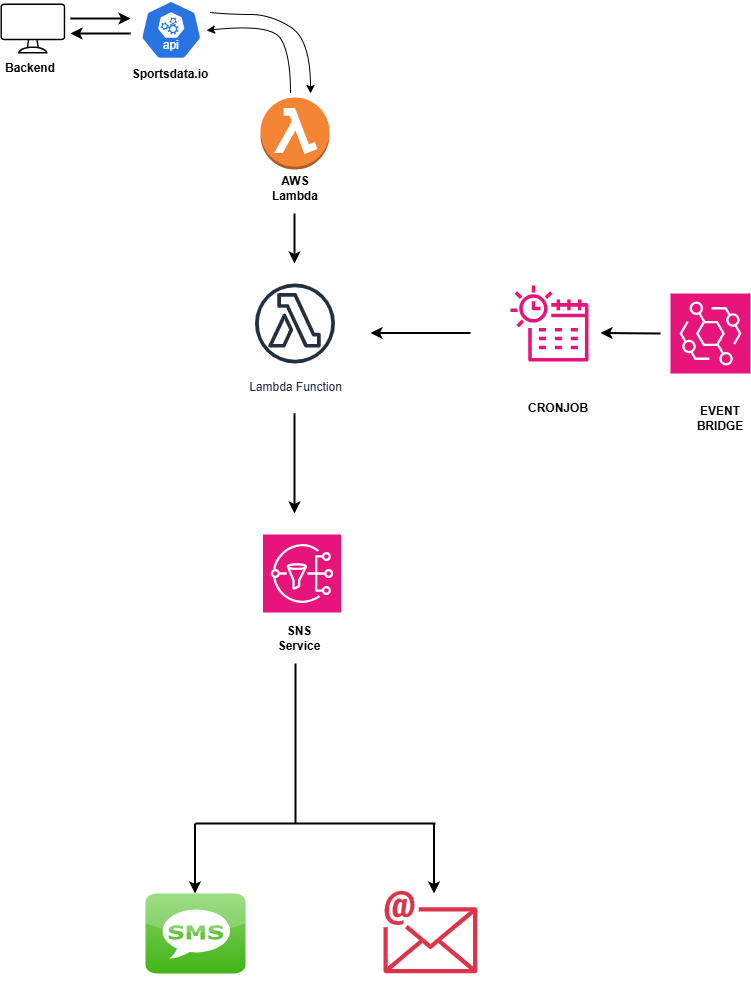

The diagram above was exported from draw.io. Its source (the exported page's mxGraphModel, read from the mxfile embedded in the PNG):
<mxGraphModel dx="1426" dy="781" grid="1" gridSize="10" guides="1" tooltips="1" connect="1" arrows="1" fold="1" page="1" pageScale="1" pageWidth="850" pageHeight="1100" math="0" shadow="0">
  <root>
    <mxCell id="0" />
    <mxCell id="1" parent="0" />
    <mxCell id="fe16WaD-jjk14iD_aymW-2" value="" style="sketch=0;verticalLabelPosition=bottom;sketch=0;aspect=fixed;html=1;verticalAlign=top;strokeColor=none;fillColor=#000000;align=center;outlineConnect=0;pointerEvents=1;shape=mxgraph.citrix2.desktop;" vertex="1" parent="1">
      <mxGeometry x="40" y="30" width="64.67" height="50" as="geometry" />
    </mxCell>
    <mxCell id="fe16WaD-jjk14iD_aymW-4" value="" style="outlineConnect=0;dashed=0;verticalLabelPosition=bottom;verticalAlign=top;align=center;html=1;shape=mxgraph.aws3.lambda_function;fillColor=#F58534;gradientColor=none;" vertex="1" parent="1">
      <mxGeometry x="300" y="124" width="69" height="72" as="geometry" />
    </mxCell>
    <mxCell id="fe16WaD-jjk14iD_aymW-5" value="Lambda Function" style="sketch=0;outlineConnect=0;fontColor=#232F3E;gradientColor=none;strokeColor=#232F3E;fillColor=#ffffff;dashed=0;verticalLabelPosition=bottom;verticalAlign=top;align=center;html=1;fontSize=12;fontStyle=0;aspect=fixed;shape=mxgraph.aws4.resourceIcon;resIcon=mxgraph.aws4.lambda_function;" vertex="1" parent="1">
      <mxGeometry x="284.5" y="300" width="100" height="100" as="geometry" />
    </mxCell>
    <mxCell id="fe16WaD-jjk14iD_aymW-6" value="" style="sketch=0;points=[[0,0,0],[0.25,0,0],[0.5,0,0],[0.75,0,0],[1,0,0],[0,1,0],[0.25,1,0],[0.5,1,0],[0.75,1,0],[1,1,0],[0,0.25,0],[0,0.5,0],[0,0.75,0],[1,0.25,0],[1,0.5,0],[1,0.75,0]];outlineConnect=0;fontColor=#232F3E;fillColor=#E7157B;strokeColor=#ffffff;dashed=0;verticalLabelPosition=bottom;verticalAlign=top;align=center;html=1;fontSize=12;fontStyle=0;aspect=fixed;shape=mxgraph.aws4.resourceIcon;resIcon=mxgraph.aws4.eventbridge;" vertex="1" parent="1">
      <mxGeometry x="710" y="320" width="80" height="80" as="geometry" />
    </mxCell>
    <mxCell id="fe16WaD-jjk14iD_aymW-7" value="" style="sketch=0;outlineConnect=0;fontColor=#232F3E;gradientColor=none;fillColor=#E7157B;strokeColor=none;dashed=0;verticalLabelPosition=bottom;verticalAlign=top;align=center;html=1;fontSize=12;fontStyle=0;aspect=fixed;pointerEvents=1;shape=mxgraph.aws4.eventbridge_scheduler;" vertex="1" parent="1">
      <mxGeometry x="550" y="311" width="78" height="78" as="geometry" />
    </mxCell>
    <mxCell id="fe16WaD-jjk14iD_aymW-8" value="" style="sketch=0;points=[[0,0,0],[0.25,0,0],[0.5,0,0],[0.75,0,0],[1,0,0],[0,1,0],[0.25,1,0],[0.5,1,0],[0.75,1,0],[1,1,0],[0,0.25,0],[0,0.5,0],[0,0.75,0],[1,0.25,0],[1,0.5,0],[1,0.75,0]];outlineConnect=0;fontColor=#232F3E;fillColor=#E7157B;strokeColor=#ffffff;dashed=0;verticalLabelPosition=bottom;verticalAlign=top;align=center;html=1;fontSize=12;fontStyle=0;aspect=fixed;shape=mxgraph.aws4.resourceIcon;resIcon=mxgraph.aws4.sns;" vertex="1" parent="1">
      <mxGeometry x="302.5" y="561" width="78" height="78" as="geometry" />
    </mxCell>
    <mxCell id="fe16WaD-jjk14iD_aymW-11" value="" style="aspect=fixed;sketch=0;html=1;dashed=0;whitespace=wrap;verticalLabelPosition=bottom;verticalAlign=top;fillColor=#2875E2;strokeColor=#ffffff;points=[[0.005,0.63,0],[0.1,0.2,0],[0.9,0.2,0],[0.5,0,0],[0.995,0.63,0],[0.72,0.99,0],[0.5,1,0],[0.28,0.99,0]];shape=mxgraph.kubernetes.icon2;kubernetesLabel=1;prIcon=api" vertex="1" parent="1">
      <mxGeometry x="180" y="27" width="61.46" height="59" as="geometry" />
    </mxCell>
    <mxCell id="fe16WaD-jjk14iD_aymW-12" value="" style="endArrow=classic;html=1;rounded=0;strokeWidth=2;" edge="1" parent="1">
      <mxGeometry width="50" height="50" relative="1" as="geometry">
        <mxPoint x="110" y="45" as="sourcePoint" />
        <mxPoint x="170" y="45" as="targetPoint" />
      </mxGeometry>
    </mxCell>
    <mxCell id="fe16WaD-jjk14iD_aymW-13" value="" style="endArrow=classic;html=1;rounded=0;strokeWidth=2;" edge="1" parent="1">
      <mxGeometry width="50" height="50" relative="1" as="geometry">
        <mxPoint x="170" y="60" as="sourcePoint" />
        <mxPoint x="110" y="60" as="targetPoint" />
      </mxGeometry>
    </mxCell>
    <mxCell id="fe16WaD-jjk14iD_aymW-14" value="&lt;b&gt;Backend&lt;/b&gt;" style="text;html=1;align=center;verticalAlign=middle;whiteSpace=wrap;rounded=0;" vertex="1" parent="1">
      <mxGeometry x="40" y="80" width="60" height="30" as="geometry" />
    </mxCell>
    <mxCell id="fe16WaD-jjk14iD_aymW-15" value="&lt;b&gt;Sportsdata.io&lt;/b&gt;" style="text;html=1;align=center;verticalAlign=middle;whiteSpace=wrap;rounded=0;" vertex="1" parent="1">
      <mxGeometry x="180" y="86" width="60" height="30" as="geometry" />
    </mxCell>
    <mxCell id="fe16WaD-jjk14iD_aymW-16" value="&lt;b&gt;AWS Lambda&lt;/b&gt;" style="text;html=1;align=center;verticalAlign=middle;whiteSpace=wrap;rounded=0;" vertex="1" parent="1">
      <mxGeometry x="304.5" y="200" width="60" height="30" as="geometry" />
    </mxCell>
    <mxCell id="fe16WaD-jjk14iD_aymW-17" value="&lt;b&gt;SNS Service&lt;/b&gt;" style="text;html=1;align=center;verticalAlign=middle;whiteSpace=wrap;rounded=0;" vertex="1" parent="1">
      <mxGeometry x="308.5" y="650" width="60" height="30" as="geometry" />
    </mxCell>
    <mxCell id="fe16WaD-jjk14iD_aymW-18" value="&lt;b&gt;CRONJOB&lt;/b&gt;" style="text;html=1;align=center;verticalAlign=middle;whiteSpace=wrap;rounded=0;" vertex="1" parent="1">
      <mxGeometry x="568" y="420" width="60" height="30" as="geometry" />
    </mxCell>
    <mxCell id="fe16WaD-jjk14iD_aymW-19" value="&lt;b&gt;EVENT BRIDGE&lt;/b&gt;" style="text;html=1;align=center;verticalAlign=middle;whiteSpace=wrap;rounded=0;" vertex="1" parent="1">
      <mxGeometry x="730" y="430" width="60" height="30" as="geometry" />
    </mxCell>
    <mxCell id="fe16WaD-jjk14iD_aymW-20" value="" style="curved=1;endArrow=classic;html=1;rounded=0;entryX=1.074;entryY=0.508;entryDx=0;entryDy=0;entryPerimeter=0;" edge="1" parent="1" target="fe16WaD-jjk14iD_aymW-11">
      <mxGeometry width="50" height="50" relative="1" as="geometry">
        <mxPoint x="330" y="120" as="sourcePoint" />
        <mxPoint x="236.97985999999992" y="43.99199999999996" as="targetPoint" />
        <Array as="points">
          <mxPoint x="330" y="80" />
          <mxPoint x="310" y="50" />
        </Array>
      </mxGeometry>
    </mxCell>
    <mxCell id="fe16WaD-jjk14iD_aymW-21" value="" style="curved=1;endArrow=classic;html=1;rounded=0;" edge="1" parent="1">
      <mxGeometry width="50" height="50" relative="1" as="geometry">
        <mxPoint x="250" y="39" as="sourcePoint" />
        <mxPoint x="350" y="120" as="targetPoint" />
        <Array as="points">
          <mxPoint x="270" y="41" />
          <mxPoint x="310" y="41" />
          <mxPoint x="350" y="66" />
        </Array>
      </mxGeometry>
    </mxCell>
    <mxCell id="fe16WaD-jjk14iD_aymW-22" value="" style="endArrow=classic;html=1;rounded=0;strokeWidth=2;" edge="1" parent="1">
      <mxGeometry width="50" height="50" relative="1" as="geometry">
        <mxPoint x="334" y="440" as="sourcePoint" />
        <mxPoint x="334" y="540" as="targetPoint" />
      </mxGeometry>
    </mxCell>
    <mxCell id="fe16WaD-jjk14iD_aymW-23" value="" style="endArrow=classic;html=1;rounded=0;strokeWidth=2;" edge="1" parent="1">
      <mxGeometry width="50" height="50" relative="1" as="geometry">
        <mxPoint x="334" y="240" as="sourcePoint" />
        <mxPoint x="334" y="290" as="targetPoint" />
      </mxGeometry>
    </mxCell>
    <mxCell id="fe16WaD-jjk14iD_aymW-24" value="" style="endArrow=classic;html=1;rounded=0;strokeWidth=2;" edge="1" parent="1">
      <mxGeometry width="50" height="50" relative="1" as="geometry">
        <mxPoint x="510" y="359.5" as="sourcePoint" />
        <mxPoint x="410" y="359.5" as="targetPoint" />
      </mxGeometry>
    </mxCell>
    <mxCell id="fe16WaD-jjk14iD_aymW-26" value="" style="endArrow=classic;html=1;rounded=0;strokeWidth=2;" edge="1" parent="1">
      <mxGeometry width="50" height="50" relative="1" as="geometry">
        <mxPoint x="700" y="360" as="sourcePoint" />
        <mxPoint x="640" y="359.5" as="targetPoint" />
      </mxGeometry>
    </mxCell>
    <mxCell id="fe16WaD-jjk14iD_aymW-30" value="" style="group" vertex="1" connectable="0" parent="1">
      <mxGeometry x="185" y="690" width="345.83" height="320" as="geometry" />
    </mxCell>
    <mxCell id="fe16WaD-jjk14iD_aymW-9" value="" style="dashed=0;outlineConnect=0;html=1;align=center;labelPosition=center;verticalLabelPosition=bottom;verticalAlign=top;shape=mxgraph.webicons.sms;fillColor=#86D466;gradientColor=#42B418" vertex="1" parent="fe16WaD-jjk14iD_aymW-30">
      <mxGeometry y="230" width="100" height="80" as="geometry" />
    </mxCell>
    <mxCell id="fe16WaD-jjk14iD_aymW-25" value="" style="endArrow=classic;html=1;rounded=0;strokeWidth=2;" edge="1" parent="fe16WaD-jjk14iD_aymW-30">
      <mxGeometry width="50" height="50" relative="1" as="geometry">
        <mxPoint x="49.5" y="160" as="sourcePoint" />
        <mxPoint x="49.5" y="230" as="targetPoint" />
      </mxGeometry>
    </mxCell>
    <mxCell id="fe16WaD-jjk14iD_aymW-27" value="" style="endArrow=classic;html=1;rounded=0;strokeWidth=2;" edge="1" parent="fe16WaD-jjk14iD_aymW-30">
      <mxGeometry width="50" height="50" relative="1" as="geometry">
        <mxPoint x="288.5" y="160" as="sourcePoint" />
        <mxPoint x="288.5" y="230" as="targetPoint" />
      </mxGeometry>
    </mxCell>
    <mxCell id="fe16WaD-jjk14iD_aymW-28" value="" style="endArrow=none;html=1;rounded=0;strokeWidth=2;" edge="1" parent="fe16WaD-jjk14iD_aymW-30">
      <mxGeometry width="50" height="50" relative="1" as="geometry">
        <mxPoint x="50" y="160" as="sourcePoint" />
        <mxPoint x="290" y="160" as="targetPoint" />
      </mxGeometry>
    </mxCell>
    <mxCell id="fe16WaD-jjk14iD_aymW-29" value="" style="endArrow=none;html=1;rounded=0;strokeWidth=2;" edge="1" parent="fe16WaD-jjk14iD_aymW-30">
      <mxGeometry width="50" height="50" relative="1" as="geometry">
        <mxPoint x="150" y="160" as="sourcePoint" />
        <mxPoint x="150" as="targetPoint" />
      </mxGeometry>
    </mxCell>
    <mxCell id="fe16WaD-jjk14iD_aymW-31" value="" style="sketch=0;outlineConnect=0;fontColor=#232F3E;gradientColor=none;fillColor=#DD344C;strokeColor=none;dashed=0;verticalLabelPosition=bottom;verticalAlign=top;align=center;html=1;fontSize=12;fontStyle=0;aspect=fixed;shape=mxgraph.aws4.email;" vertex="1" parent="fe16WaD-jjk14iD_aymW-30">
      <mxGeometry x="238" y="227" width="93.83" height="83" as="geometry" />
    </mxCell>
  </root>
</mxGraphModel>